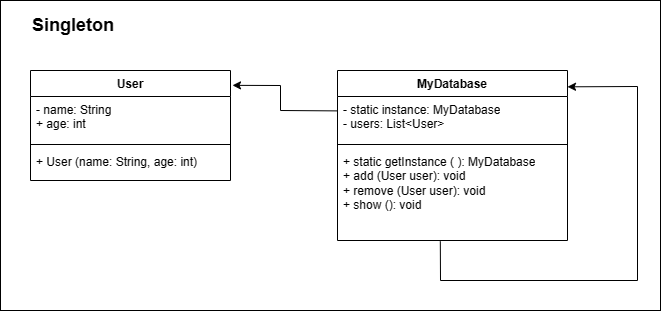

The diagram above was exported from draw.io. Its source (the exported page's mxGraphModel, read from the mxfile embedded in the PNG):
<mxGraphModel dx="1002" dy="569" grid="1" gridSize="10" guides="1" tooltips="1" connect="1" arrows="1" fold="1" page="1" pageScale="1" pageWidth="850" pageHeight="1100" math="0" shadow="0">
  <root>
    <mxCell id="0" />
    <mxCell id="1" parent="0" />
    <mxCell id="Ky-eQP-ghW7OWJj7EvKs-14" value="" style="rounded=0;whiteSpace=wrap;html=1;" vertex="1" parent="1">
      <mxGeometry x="50" y="10" width="660" height="310" as="geometry" />
    </mxCell>
    <mxCell id="Ky-eQP-ghW7OWJj7EvKs-1" value="User" style="swimlane;fontStyle=1;align=center;verticalAlign=top;childLayout=stackLayout;horizontal=1;startSize=26;horizontalStack=0;resizeParent=1;resizeParentMax=0;resizeLast=0;collapsible=1;marginBottom=0;whiteSpace=wrap;html=1;" vertex="1" parent="1">
      <mxGeometry x="80" y="80" width="200" height="110" as="geometry" />
    </mxCell>
    <mxCell id="Ky-eQP-ghW7OWJj7EvKs-2" value="- name: String&lt;div&gt;+ age: int&lt;/div&gt;" style="text;strokeColor=none;fillColor=none;align=left;verticalAlign=top;spacingLeft=4;spacingRight=4;overflow=hidden;rotatable=0;points=[[0,0.5],[1,0.5]];portConstraint=eastwest;whiteSpace=wrap;html=1;" vertex="1" parent="Ky-eQP-ghW7OWJj7EvKs-1">
      <mxGeometry y="26" width="200" height="44" as="geometry" />
    </mxCell>
    <mxCell id="Ky-eQP-ghW7OWJj7EvKs-3" value="" style="line;strokeWidth=1;fillColor=none;align=left;verticalAlign=middle;spacingTop=-1;spacingLeft=3;spacingRight=3;rotatable=0;labelPosition=right;points=[];portConstraint=eastwest;strokeColor=inherit;" vertex="1" parent="Ky-eQP-ghW7OWJj7EvKs-1">
      <mxGeometry y="70" width="200" height="8" as="geometry" />
    </mxCell>
    <mxCell id="Ky-eQP-ghW7OWJj7EvKs-4" value="+ User (name: String, age: int)" style="text;strokeColor=none;fillColor=none;align=left;verticalAlign=top;spacingLeft=4;spacingRight=4;overflow=hidden;rotatable=0;points=[[0,0.5],[1,0.5]];portConstraint=eastwest;whiteSpace=wrap;html=1;" vertex="1" parent="Ky-eQP-ghW7OWJj7EvKs-1">
      <mxGeometry y="78" width="200" height="32" as="geometry" />
    </mxCell>
    <mxCell id="Ky-eQP-ghW7OWJj7EvKs-5" value="MyDatabase" style="swimlane;fontStyle=1;align=center;verticalAlign=top;childLayout=stackLayout;horizontal=1;startSize=26;horizontalStack=0;resizeParent=1;resizeParentMax=0;resizeLast=0;collapsible=1;marginBottom=0;whiteSpace=wrap;html=1;" vertex="1" parent="1">
      <mxGeometry x="387" y="80" width="230" height="170" as="geometry" />
    </mxCell>
    <mxCell id="Ky-eQP-ghW7OWJj7EvKs-6" value="- static instance: MyDatabase&lt;div&gt;- users: List&amp;lt;User&amp;gt;&lt;/div&gt;" style="text;strokeColor=none;fillColor=none;align=left;verticalAlign=top;spacingLeft=4;spacingRight=4;overflow=hidden;rotatable=0;points=[[0,0.5],[1,0.5]];portConstraint=eastwest;whiteSpace=wrap;html=1;" vertex="1" parent="Ky-eQP-ghW7OWJj7EvKs-5">
      <mxGeometry y="26" width="230" height="44" as="geometry" />
    </mxCell>
    <mxCell id="Ky-eQP-ghW7OWJj7EvKs-7" value="" style="line;strokeWidth=1;fillColor=none;align=left;verticalAlign=middle;spacingTop=-1;spacingLeft=3;spacingRight=3;rotatable=0;labelPosition=right;points=[];portConstraint=eastwest;strokeColor=inherit;" vertex="1" parent="Ky-eQP-ghW7OWJj7EvKs-5">
      <mxGeometry y="70" width="230" height="8" as="geometry" />
    </mxCell>
    <mxCell id="Ky-eQP-ghW7OWJj7EvKs-8" value="+ static getInstance ( ): MyDatabase&lt;div&gt;+ add (User user): void&lt;/div&gt;&lt;div&gt;+ remove (User user): void&lt;br&gt;&lt;/div&gt;&lt;div&gt;+ show (): void&lt;br&gt;&lt;/div&gt;" style="text;strokeColor=none;fillColor=none;align=left;verticalAlign=top;spacingLeft=4;spacingRight=4;overflow=hidden;rotatable=0;points=[[0,0.5],[1,0.5]];portConstraint=eastwest;whiteSpace=wrap;html=1;" vertex="1" parent="Ky-eQP-ghW7OWJj7EvKs-5">
      <mxGeometry y="78" width="230" height="92" as="geometry" />
    </mxCell>
    <mxCell id="Ky-eQP-ghW7OWJj7EvKs-9" value="" style="endArrow=none;html=1;rounded=0;entryX=0.447;entryY=1.009;entryDx=0;entryDy=0;entryPerimeter=0;exitX=1;exitY=0.096;exitDx=0;exitDy=0;exitPerimeter=0;endFill=0;startArrow=classic;startFill=1;" edge="1" parent="Ky-eQP-ghW7OWJj7EvKs-5" source="Ky-eQP-ghW7OWJj7EvKs-5" target="Ky-eQP-ghW7OWJj7EvKs-8">
      <mxGeometry width="50" height="50" relative="1" as="geometry">
        <mxPoint x="103" y="230" as="sourcePoint" />
        <mxPoint x="90" y="190" as="targetPoint" />
        <Array as="points">
          <mxPoint x="300" y="16" />
          <mxPoint x="300" y="210" />
          <mxPoint x="103" y="210" />
        </Array>
      </mxGeometry>
    </mxCell>
    <mxCell id="Ky-eQP-ghW7OWJj7EvKs-11" value="" style="endArrow=none;html=1;rounded=0;entryX=-0.002;entryY=0.327;entryDx=0;entryDy=0;entryPerimeter=0;exitX=1.01;exitY=0.135;exitDx=0;exitDy=0;exitPerimeter=0;startArrow=classic;startFill=1;" edge="1" parent="1" source="Ky-eQP-ghW7OWJj7EvKs-1" target="Ky-eQP-ghW7OWJj7EvKs-6">
      <mxGeometry width="50" height="50" relative="1" as="geometry">
        <mxPoint x="400" y="320" as="sourcePoint" />
        <mxPoint x="450" y="270" as="targetPoint" />
        <Array as="points">
          <mxPoint x="330" y="95" />
          <mxPoint x="330" y="120" />
        </Array>
      </mxGeometry>
    </mxCell>
    <mxCell id="Ky-eQP-ghW7OWJj7EvKs-12" value="Singleton" style="text;html=1;align=left;verticalAlign=middle;whiteSpace=wrap;rounded=0;fontStyle=1;fontSize=18;" vertex="1" parent="1">
      <mxGeometry x="80" y="10" width="160" height="50" as="geometry" />
    </mxCell>
  </root>
</mxGraphModel>